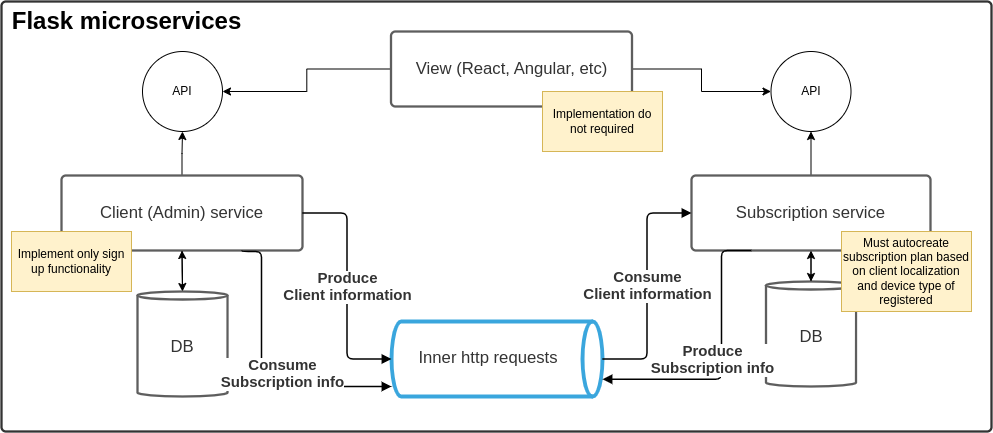

The diagram above was exported from draw.io. Its source (the exported page's mxGraphModel, read from the mxfile embedded in the PNG):
<mxGraphModel dx="3418" dy="707" grid="1" gridSize="10" guides="1" tooltips="1" connect="1" arrows="1" fold="1" page="1" pageScale="1" pageWidth="1019" pageHeight="1320" math="0" shadow="0">
  <root>
    <mxCell id="0" />
    <mxCell id="1" parent="0" />
    <mxCell id="GERCnAcavXjzbh45Tqeu-60" style="edgeStyle=orthogonalEdgeStyle;rounded=0;orthogonalLoop=1;jettySize=auto;html=1;exitX=0.5;exitY=0;exitDx=0;exitDy=0;exitPerimeter=0;entryX=0.5;entryY=1;entryDx=0;entryDy=0;" edge="1" parent="1" source="GERCnAcavXjzbh45Tqeu-54" target="GERCnAcavXjzbh45Tqeu-19">
      <mxGeometry relative="1" as="geometry" />
    </mxCell>
    <mxCell id="GERCnAcavXjzbh45Tqeu-54" value="DB" style="html=1;overflow=block;blockSpacing=1;whiteSpace=wrap;shape=cylinder3;size=4;anchorPointDirection=0;boundedLbl=1;fontSize=16.7;fontColor=#333333;spacing=3.8;strokeColor=#5e5e5e;strokeOpacity=100;fillOpacity=100;rounded=1;absoluteArcSize=1;arcSize=9;fillColor=#ffffff;strokeWidth=2.3;lucidId=gJF7y.yCnz35;" vertex="1" parent="1">
      <mxGeometry x="-345.5" y="450" width="90" height="105" as="geometry" />
    </mxCell>
    <mxCell id="GERCnAcavXjzbh45Tqeu-11" value="" style="html=1;overflow=block;blockSpacing=1;whiteSpace=wrap;fontSize=13;spacing=9;strokeColor=#333333;strokeOpacity=100;fillOpacity=0;rounded=1;absoluteArcSize=1;arcSize=9;fillColor=#000000;strokeWidth=2.3;lucidId=gJF79zVrDw0B;" vertex="1" parent="1">
      <mxGeometry x="-1110" y="170" width="990" height="430" as="geometry" />
    </mxCell>
    <mxCell id="GERCnAcavXjzbh45Tqeu-51" style="edgeStyle=orthogonalEdgeStyle;rounded=0;orthogonalLoop=1;jettySize=auto;html=1;exitX=0.5;exitY=0;exitDx=0;exitDy=0;entryX=0.5;entryY=1;entryDx=0;entryDy=0;" edge="1" parent="1" source="GERCnAcavXjzbh45Tqeu-15" target="GERCnAcavXjzbh45Tqeu-49">
      <mxGeometry relative="1" as="geometry" />
    </mxCell>
    <mxCell id="GERCnAcavXjzbh45Tqeu-55" style="edgeStyle=orthogonalEdgeStyle;rounded=0;orthogonalLoop=1;jettySize=auto;html=1;exitX=0.5;exitY=1;exitDx=0;exitDy=0;entryX=0.5;entryY=0;entryDx=0;entryDy=0;entryPerimeter=0;" edge="1" parent="1" source="GERCnAcavXjzbh45Tqeu-15" target="GERCnAcavXjzbh45Tqeu-53">
      <mxGeometry relative="1" as="geometry" />
    </mxCell>
    <mxCell id="GERCnAcavXjzbh45Tqeu-15" value="Client (Admin) service" style="html=1;overflow=block;blockSpacing=1;whiteSpace=wrap;fontSize=16.7;fontColor=#333333;spacing=9;strokeColor=#5e5e5e;strokeOpacity=100;rounded=1;absoluteArcSize=1;arcSize=9;strokeWidth=2.3;lucidId=gJF7B5vAS0jn;" vertex="1" parent="1">
      <mxGeometry x="-1050" y="344" width="241" height="75" as="geometry" />
    </mxCell>
    <mxCell id="GERCnAcavXjzbh45Tqeu-16" value="&lt;div style=&quot;display: flex; justify-content: center; text-align: center; align-items: baseline; line-height: 1.25; margin-top: -2px;&quot;&gt;&lt;font color=&quot;#333333&quot;&gt;&lt;span style=&quot;font-size: 16.7px;&quot;&gt;Inner http requests&lt;/span&gt;&lt;/font&gt;&lt;/div&gt;" style="html=1;overflow=block;blockSpacing=1;whiteSpace=wrap;shape=cylinder3;direction=south;size=10;anchorPointDirection=0;boundedLbl=1;fontSize=13;spacing=3.8;strokeColor=#3aa6dd;strokeOpacity=100;rounded=1;absoluteArcSize=1;arcSize=9;strokeWidth=3.8;lucidId=gJF7XxqUL6yn;" vertex="1" parent="1">
      <mxGeometry x="-720" y="490" width="211" height="75" as="geometry" />
    </mxCell>
    <mxCell id="GERCnAcavXjzbh45Tqeu-17" value="" style="html=1;jettySize=18;whiteSpace=wrap;fontSize=13;strokeOpacity=100;strokeWidth=1.5;rounded=1;arcSize=12;edgeStyle=orthogonalEdgeStyle;startArrow=none;endArrow=block;endFill=1;exitX=1;exitY=0.5;exitPerimeter=0;entryX=0;entryY=0.5;entryPerimeter=0;lucidId=gJF7~gm3if~d;" edge="1" parent="1" source="GERCnAcavXjzbh45Tqeu-15" target="GERCnAcavXjzbh45Tqeu-16">
      <mxGeometry width="100" height="100" relative="1" as="geometry">
        <Array as="points" />
      </mxGeometry>
    </mxCell>
    <mxCell id="GERCnAcavXjzbh45Tqeu-18" value="&lt;div style=&quot;display: flex; justify-content: center; text-align: center; align-items: baseline; font-size: 0; line-height: 1.25;margin-top: -2px;&quot;&gt;&lt;span&gt;&lt;span style=&quot;font-size:15px;color:#333333;font-weight: bold;&quot;&gt;Produce&lt;br&gt;&lt;/span&gt;&lt;/span&gt;&lt;/div&gt;&lt;div style=&quot;display: flex; justify-content: center; text-align: center; align-items: baseline; font-size: 0; line-height: 1.25;margin-top: -2px;&quot;&gt;&lt;span&gt;&lt;span style=&quot;font-size:15px;color:#333333;font-weight: bold;&quot;&gt;Client information&lt;/span&gt;&lt;/span&gt;&lt;/div&gt;" style="text;html=1;resizable=0;labelBackgroundColor=default;align=center;verticalAlign=middle;" vertex="1" parent="GERCnAcavXjzbh45Tqeu-17">
      <mxGeometry relative="1" as="geometry" />
    </mxCell>
    <mxCell id="GERCnAcavXjzbh45Tqeu-52" style="edgeStyle=orthogonalEdgeStyle;rounded=0;orthogonalLoop=1;jettySize=auto;html=1;exitX=0.5;exitY=0;exitDx=0;exitDy=0;entryX=0.5;entryY=1;entryDx=0;entryDy=0;" edge="1" parent="1" source="GERCnAcavXjzbh45Tqeu-19" target="GERCnAcavXjzbh45Tqeu-50">
      <mxGeometry relative="1" as="geometry" />
    </mxCell>
    <mxCell id="GERCnAcavXjzbh45Tqeu-59" style="edgeStyle=orthogonalEdgeStyle;rounded=0;orthogonalLoop=1;jettySize=auto;html=1;exitX=0.5;exitY=1;exitDx=0;exitDy=0;entryX=0.5;entryY=0;entryDx=0;entryDy=0;entryPerimeter=0;" edge="1" parent="1" source="GERCnAcavXjzbh45Tqeu-19" target="GERCnAcavXjzbh45Tqeu-54">
      <mxGeometry relative="1" as="geometry" />
    </mxCell>
    <mxCell id="GERCnAcavXjzbh45Tqeu-19" value="Subscription service" style="html=1;overflow=block;blockSpacing=1;whiteSpace=wrap;fontSize=16.7;fontColor=#333333;spacing=9;strokeColor=#5e5e5e;strokeOpacity=100;rounded=1;absoluteArcSize=1;arcSize=9;strokeWidth=2.3;lucidId=gJF7Z8rnCW1p;" vertex="1" parent="1">
      <mxGeometry x="-420" y="344" width="239" height="75" as="geometry" />
    </mxCell>
    <mxCell id="GERCnAcavXjzbh45Tqeu-20" value="" style="html=1;jettySize=18;whiteSpace=wrap;overflow=block;blockSpacing=1;fontSize=13;strokeOpacity=100;strokeWidth=1.5;rounded=1;arcSize=12;edgeStyle=orthogonalEdgeStyle;startArrow=none;endArrow=block;endFill=1;exitX=1;exitY=0.5;exitPerimeter=0;entryX=0;entryY=0.5;entryPerimeter=0;lucidId=gJF7moAZxz~a;" edge="1" parent="1" source="GERCnAcavXjzbh45Tqeu-16" target="GERCnAcavXjzbh45Tqeu-19">
      <mxGeometry width="100" height="100" relative="1" as="geometry">
        <Array as="points" />
      </mxGeometry>
    </mxCell>
    <mxCell id="GERCnAcavXjzbh45Tqeu-21" value="&lt;div style=&quot;display: flex; justify-content: center; text-align: center; align-items: baseline; font-size: 0; line-height: 1.25;margin-top: -2px;&quot;&gt;&lt;span&gt;&lt;span style=&quot;font-size:15px;color:#333333;font-weight: bold;&quot;&gt;Consume&lt;br&gt;&lt;/span&gt;&lt;/span&gt;&lt;/div&gt;&lt;div style=&quot;display: flex; justify-content: center; text-align: center; align-items: baseline; font-size: 0; line-height: 1.25;margin-top: -2px;&quot;&gt;&lt;span&gt;&lt;span style=&quot;font-size:15px;color:#333333;font-weight: bold;&quot;&gt;Client information&lt;/span&gt;&lt;/span&gt;&lt;/div&gt;" style="text;html=1;resizable=0;labelBackgroundColor=default;align=center;verticalAlign=middle;" vertex="1" parent="GERCnAcavXjzbh45Tqeu-20">
      <mxGeometry relative="1" as="geometry" />
    </mxCell>
    <mxCell id="GERCnAcavXjzbh45Tqeu-6" value="Must autocreate subscription plan based on client localization and device type of registered" style="rounded=0;whiteSpace=wrap;html=1;fillColor=#fff2cc;strokeColor=#d6b656;" vertex="1" parent="1">
      <mxGeometry x="-270" y="400" width="130" height="80" as="geometry" />
    </mxCell>
    <mxCell id="GERCnAcavXjzbh45Tqeu-5" value="Implement only sign up functionality" style="rounded=0;whiteSpace=wrap;html=1;fillColor=#fff2cc;strokeColor=#d6b656;" vertex="1" parent="1">
      <mxGeometry x="-1100" y="400" width="120" height="60" as="geometry" />
    </mxCell>
    <mxCell id="_7QwIxAp3zN2rLlJmLxh-2" style="edgeStyle=orthogonalEdgeStyle;rounded=0;orthogonalLoop=1;jettySize=auto;html=1;exitX=0;exitY=0.5;exitDx=0;exitDy=0;entryX=1;entryY=0.5;entryDx=0;entryDy=0;" edge="1" parent="1" source="GERCnAcavXjzbh45Tqeu-47" target="GERCnAcavXjzbh45Tqeu-49">
      <mxGeometry relative="1" as="geometry" />
    </mxCell>
    <mxCell id="_7QwIxAp3zN2rLlJmLxh-3" style="edgeStyle=orthogonalEdgeStyle;rounded=0;orthogonalLoop=1;jettySize=auto;html=1;exitX=1;exitY=0.5;exitDx=0;exitDy=0;entryX=0;entryY=0.5;entryDx=0;entryDy=0;" edge="1" parent="1" source="GERCnAcavXjzbh45Tqeu-47" target="GERCnAcavXjzbh45Tqeu-50">
      <mxGeometry relative="1" as="geometry" />
    </mxCell>
    <mxCell id="GERCnAcavXjzbh45Tqeu-47" value="View (React, Angular, etc)" style="html=1;overflow=block;blockSpacing=1;whiteSpace=wrap;fontSize=16.7;fontColor=#333333;spacing=9;strokeColor=#5e5e5e;strokeOpacity=100;rounded=1;absoluteArcSize=1;arcSize=9;strokeWidth=2.3;lucidId=gJF7B5vAS0jn;" vertex="1" parent="1">
      <mxGeometry x="-720.5" y="200" width="241" height="75" as="geometry" />
    </mxCell>
    <mxCell id="GERCnAcavXjzbh45Tqeu-48" value="Implementation do not required" style="rounded=0;whiteSpace=wrap;html=1;fillColor=#fff2cc;strokeColor=#d6b656;" vertex="1" parent="1">
      <mxGeometry x="-569" y="260" width="120" height="60" as="geometry" />
    </mxCell>
    <mxCell id="GERCnAcavXjzbh45Tqeu-49" value="API" style="ellipse;whiteSpace=wrap;html=1;aspect=fixed;" vertex="1" parent="1">
      <mxGeometry x="-969" y="220" width="80" height="80" as="geometry" />
    </mxCell>
    <mxCell id="GERCnAcavXjzbh45Tqeu-50" value="API" style="ellipse;whiteSpace=wrap;html=1;aspect=fixed;" vertex="1" parent="1">
      <mxGeometry x="-340.5" y="220" width="80" height="80" as="geometry" />
    </mxCell>
    <mxCell id="GERCnAcavXjzbh45Tqeu-56" style="edgeStyle=orthogonalEdgeStyle;rounded=0;orthogonalLoop=1;jettySize=auto;html=1;exitX=0.5;exitY=0;exitDx=0;exitDy=0;exitPerimeter=0;entryX=0.5;entryY=1;entryDx=0;entryDy=0;" edge="1" parent="1" source="GERCnAcavXjzbh45Tqeu-53" target="GERCnAcavXjzbh45Tqeu-15">
      <mxGeometry relative="1" as="geometry" />
    </mxCell>
    <mxCell id="GERCnAcavXjzbh45Tqeu-53" value="DB" style="html=1;overflow=block;blockSpacing=1;whiteSpace=wrap;shape=cylinder3;size=4;anchorPointDirection=0;boundedLbl=1;fontSize=16.7;fontColor=#333333;spacing=3.8;strokeColor=#5e5e5e;strokeOpacity=100;fillOpacity=100;rounded=1;absoluteArcSize=1;arcSize=9;fillColor=#ffffff;strokeWidth=2.3;lucidId=gJF7y.yCnz35;" vertex="1" parent="1">
      <mxGeometry x="-974" y="460" width="90" height="105" as="geometry" />
    </mxCell>
    <mxCell id="GERCnAcavXjzbh45Tqeu-57" style="edgeStyle=orthogonalEdgeStyle;rounded=0;orthogonalLoop=1;jettySize=auto;html=1;exitX=0.5;exitY=1;exitDx=0;exitDy=0;" edge="1" parent="1" source="GERCnAcavXjzbh45Tqeu-19" target="GERCnAcavXjzbh45Tqeu-19">
      <mxGeometry relative="1" as="geometry" />
    </mxCell>
    <mxCell id="GERCnAcavXjzbh45Tqeu-61" value="" style="html=1;jettySize=18;whiteSpace=wrap;fontSize=13;strokeOpacity=100;strokeWidth=1.5;rounded=1;arcSize=12;edgeStyle=orthogonalEdgeStyle;startArrow=none;endArrow=block;endFill=1;exitX=0.25;exitY=1;entryX=1;entryY=0;entryPerimeter=0;lucidId=gJF7~gm3if~d;exitDx=0;exitDy=0;entryDx=0;entryDy=57.75;" edge="1" parent="1" source="GERCnAcavXjzbh45Tqeu-19" target="GERCnAcavXjzbh45Tqeu-16">
      <mxGeometry width="100" height="100" relative="1" as="geometry">
        <Array as="points">
          <mxPoint x="-390" y="419" />
          <mxPoint x="-390" y="548" />
        </Array>
        <mxPoint x="-400" y="439.5" as="sourcePoint" />
        <mxPoint x="-311" y="585.5" as="targetPoint" />
      </mxGeometry>
    </mxCell>
    <mxCell id="GERCnAcavXjzbh45Tqeu-62" value="&lt;div style=&quot;display: flex; justify-content: center; text-align: center; align-items: baseline; font-size: 0; line-height: 1.25;margin-top: -2px;&quot;&gt;&lt;span&gt;&lt;span style=&quot;font-size:15px;color:#333333;font-weight: bold;&quot;&gt;Produce&lt;br&gt;&lt;/span&gt;&lt;/span&gt;&lt;/div&gt;&lt;div style=&quot;display: flex; justify-content: center; text-align: center; align-items: baseline; font-size: 0; line-height: 1.25;margin-top: -2px;&quot;&gt;&lt;span&gt;&lt;span style=&quot;font-size:15px;color:#333333;font-weight: bold;&quot;&gt;Subscription info&lt;/span&gt;&lt;/span&gt;&lt;/div&gt;" style="text;html=1;resizable=0;labelBackgroundColor=default;align=center;verticalAlign=middle;" vertex="1" parent="GERCnAcavXjzbh45Tqeu-61">
      <mxGeometry relative="1" as="geometry">
        <mxPoint x="-10" as="offset" />
      </mxGeometry>
    </mxCell>
    <mxCell id="GERCnAcavXjzbh45Tqeu-65" style="edgeStyle=orthogonalEdgeStyle;rounded=0;orthogonalLoop=1;jettySize=auto;html=1;exitX=0;exitY=0;exitDx=0;exitDy=0;" edge="1" parent="GERCnAcavXjzbh45Tqeu-61" source="GERCnAcavXjzbh45Tqeu-62" target="GERCnAcavXjzbh45Tqeu-62">
      <mxGeometry relative="1" as="geometry" />
    </mxCell>
    <mxCell id="GERCnAcavXjzbh45Tqeu-63" value="" style="html=1;jettySize=18;whiteSpace=wrap;fontSize=13;strokeOpacity=100;strokeWidth=1.5;rounded=1;arcSize=12;edgeStyle=orthogonalEdgeStyle;startArrow=none;endArrow=block;endFill=1;exitX=0.75;exitY=1;entryX=0;entryY=1;entryPerimeter=0;lucidId=gJF7~gm3if~d;exitDx=0;exitDy=0;entryDx=0;entryDy=-10;" edge="1" parent="1" source="GERCnAcavXjzbh45Tqeu-15" target="GERCnAcavXjzbh45Tqeu-16">
      <mxGeometry width="100" height="100" relative="1" as="geometry">
        <Array as="points">
          <mxPoint x="-869" y="420" />
          <mxPoint x="-850" y="420" />
          <mxPoint x="-850" y="555" />
        </Array>
        <mxPoint x="-820" y="448" as="sourcePoint" />
        <mxPoint x="-969" y="577" as="targetPoint" />
      </mxGeometry>
    </mxCell>
    <mxCell id="GERCnAcavXjzbh45Tqeu-64" value="&lt;div style=&quot;display: flex; justify-content: center; text-align: center; align-items: baseline; font-size: 0; line-height: 1.25;margin-top: -2px;&quot;&gt;&lt;span&gt;&lt;span style=&quot;font-size:15px;color:#333333;font-weight: bold;&quot;&gt;Consume&lt;br&gt;&lt;/span&gt;&lt;/span&gt;&lt;/div&gt;&lt;div style=&quot;display: flex; justify-content: center; text-align: center; align-items: baseline; font-size: 0; line-height: 1.25;margin-top: -2px;&quot;&gt;&lt;span&gt;&lt;span style=&quot;font-size:15px;color:#333333;font-weight: bold;&quot;&gt;Subscription info&lt;/span&gt;&lt;/span&gt;&lt;/div&gt;" style="text;html=1;resizable=0;labelBackgroundColor=default;align=center;verticalAlign=middle;" vertex="1" parent="GERCnAcavXjzbh45Tqeu-63">
      <mxGeometry relative="1" as="geometry">
        <mxPoint x="20" as="offset" />
      </mxGeometry>
    </mxCell>
    <mxCell id="_7QwIxAp3zN2rLlJmLxh-4" value="Flask microservices" style="text;strokeColor=none;fillColor=none;html=1;fontSize=24;fontStyle=1;verticalAlign=middle;align=center;" vertex="1" parent="1">
      <mxGeometry x="-1110" y="170" width="250" height="40" as="geometry" />
    </mxCell>
  </root>
</mxGraphModel>